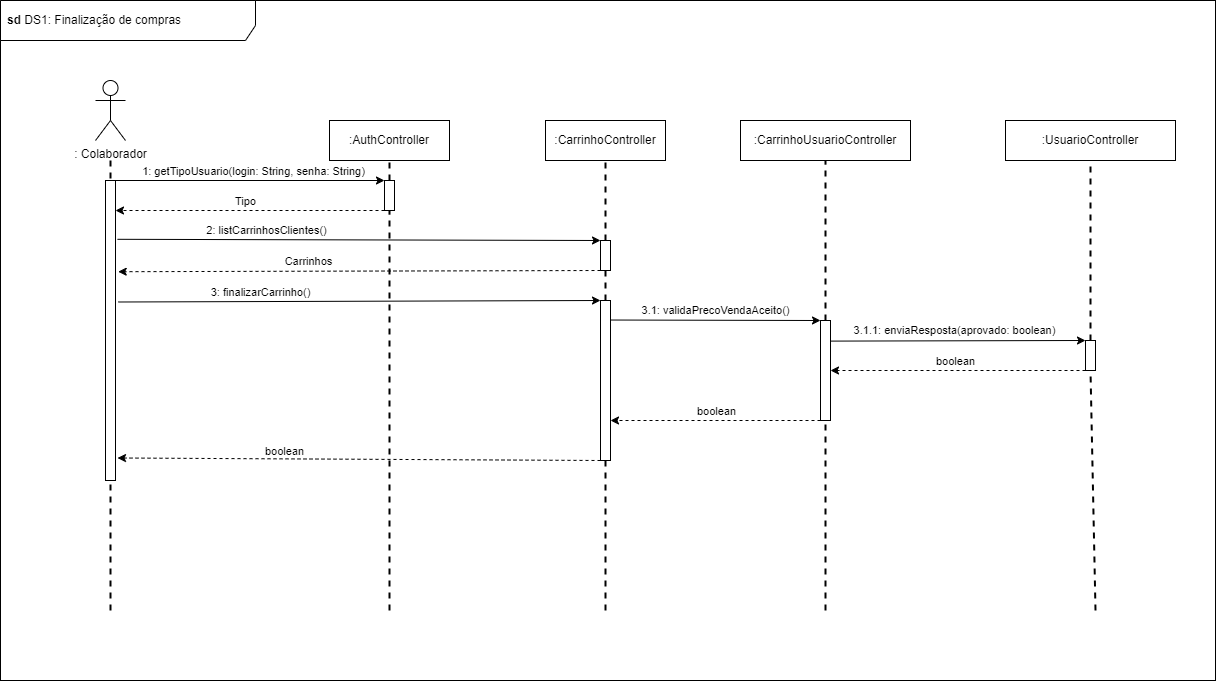

The diagram above was exported from draw.io. Its source (the exported page's mxGraphModel, read from the mxfile embedded in the PNG):
<mxGraphModel dx="1383" dy="1113" grid="1" gridSize="10" guides="1" tooltips="1" connect="1" arrows="1" fold="1" page="1" pageScale="1" pageWidth="850" pageHeight="1100" math="0" shadow="0">
  <root>
    <mxCell id="0" />
    <mxCell id="1" parent="0" />
    <mxCell id="90" value="" style="rounded=0;whiteSpace=wrap;html=1;" vertex="1" parent="1">
      <mxGeometry x="75" y="80" width="1215" height="680" as="geometry" />
    </mxCell>
    <mxCell id="2" value=": Colaborador" style="shape=umlActor;verticalLabelPosition=bottom;verticalAlign=top;html=1;outlineConnect=0;" vertex="1" parent="1">
      <mxGeometry x="170" y="160" width="30" height="60" as="geometry" />
    </mxCell>
    <mxCell id="3" value="" style="endArrow=none;dashed=1;html=1;strokeWidth=2;startArrow=none;" edge="1" parent="1">
      <mxGeometry width="50" height="50" relative="1" as="geometry">
        <mxPoint x="185" y="690" as="sourcePoint" />
        <mxPoint x="185" y="240" as="targetPoint" />
      </mxGeometry>
    </mxCell>
    <mxCell id="8" value="" style="endArrow=none;dashed=1;html=1;strokeWidth=2;startArrow=none;" edge="1" parent="1" source="45" target="13">
      <mxGeometry width="50" height="50" relative="1" as="geometry">
        <mxPoint x="464" y="690" as="sourcePoint" />
        <mxPoint x="464" y="270" as="targetPoint" />
      </mxGeometry>
    </mxCell>
    <mxCell id="13" value=":AuthController" style="rounded=0;whiteSpace=wrap;html=1;" vertex="1" parent="1">
      <mxGeometry x="404" y="200" width="120" height="40" as="geometry" />
    </mxCell>
    <mxCell id="48" style="edgeStyle=none;html=1;exitX=1;exitY=0;exitDx=0;exitDy=0;entryX=0;entryY=0;entryDx=0;entryDy=0;" edge="1" parent="1" source="44" target="45">
      <mxGeometry relative="1" as="geometry" />
    </mxCell>
    <mxCell id="49" value="1: getTipoUsuario(login: String, senha: String)" style="edgeLabel;html=1;align=center;verticalAlign=middle;resizable=0;points=[];" vertex="1" connectable="0" parent="48">
      <mxGeometry x="-0.2326" relative="1" as="geometry">
        <mxPoint x="34" y="-10" as="offset" />
      </mxGeometry>
    </mxCell>
    <mxCell id="59" style="edgeStyle=none;html=1;exitX=1.2;exitY=0.196;exitDx=0;exitDy=0;entryX=0;entryY=0;entryDx=0;entryDy=0;exitPerimeter=0;" edge="1" parent="1" source="44" target="57">
      <mxGeometry relative="1" as="geometry" />
    </mxCell>
    <mxCell id="60" value="2: listCarrinhosClientes()" style="edgeLabel;html=1;align=center;verticalAlign=middle;resizable=0;points=[];" vertex="1" connectable="0" parent="59">
      <mxGeometry x="-0.5615" y="1" relative="1" as="geometry">
        <mxPoint x="43" y="-9" as="offset" />
      </mxGeometry>
    </mxCell>
    <mxCell id="65" style="edgeStyle=none;html=1;exitX=1.269;exitY=0.405;exitDx=0;exitDy=0;entryX=0;entryY=0;entryDx=0;entryDy=0;exitPerimeter=0;" edge="1" parent="1" source="44" target="63">
      <mxGeometry relative="1" as="geometry" />
    </mxCell>
    <mxCell id="67" value="3: finalizarCarrinho()" style="edgeLabel;html=1;align=center;verticalAlign=middle;resizable=0;points=[];" vertex="1" connectable="0" parent="65">
      <mxGeometry x="-0.4137" y="1" relative="1" as="geometry">
        <mxPoint y="-9" as="offset" />
      </mxGeometry>
    </mxCell>
    <mxCell id="44" value="" style="rounded=0;whiteSpace=wrap;html=1;" vertex="1" parent="1">
      <mxGeometry x="180" y="260" width="10" height="300" as="geometry" />
    </mxCell>
    <mxCell id="47" value="" style="endArrow=none;dashed=1;html=1;strokeWidth=2;startArrow=none;" edge="1" parent="1" target="45">
      <mxGeometry width="50" height="50" relative="1" as="geometry">
        <mxPoint x="464" y="690" as="sourcePoint" />
        <mxPoint x="464" y="239.9999999999999" as="targetPoint" />
      </mxGeometry>
    </mxCell>
    <mxCell id="50" style="edgeStyle=none;html=1;exitX=0;exitY=1;exitDx=0;exitDy=0;dashed=1;" edge="1" parent="1" source="45">
      <mxGeometry relative="1" as="geometry">
        <mxPoint x="190" y="290" as="targetPoint" />
      </mxGeometry>
    </mxCell>
    <mxCell id="51" value="Tipo" style="edgeLabel;html=1;align=center;verticalAlign=middle;resizable=0;points=[];" vertex="1" connectable="0" parent="50">
      <mxGeometry x="0.1542" y="-2" relative="1" as="geometry">
        <mxPoint x="16" y="-8" as="offset" />
      </mxGeometry>
    </mxCell>
    <mxCell id="45" value="" style="rounded=0;whiteSpace=wrap;html=1;" vertex="1" parent="1">
      <mxGeometry x="459" y="260" width="10" height="30" as="geometry" />
    </mxCell>
    <mxCell id="52" value=":CarrinhoController" style="rounded=0;whiteSpace=wrap;html=1;" vertex="1" parent="1">
      <mxGeometry x="620" y="200" width="120" height="40" as="geometry" />
    </mxCell>
    <mxCell id="56" value="" style="endArrow=none;dashed=1;html=1;strokeWidth=2;startArrow=none;entryX=0.5;entryY=1;entryDx=0;entryDy=0;" edge="1" parent="1" source="57" target="52">
      <mxGeometry width="50" height="50" relative="1" as="geometry">
        <mxPoint x="680" y="690" as="sourcePoint" />
        <mxPoint x="474" y="300" as="targetPoint" />
      </mxGeometry>
    </mxCell>
    <mxCell id="58" value="" style="endArrow=none;dashed=1;html=1;strokeWidth=2;startArrow=none;entryX=0.5;entryY=1;entryDx=0;entryDy=0;" edge="1" parent="1" source="63" target="57">
      <mxGeometry width="50" height="50" relative="1" as="geometry">
        <mxPoint x="680" y="690" as="sourcePoint" />
        <mxPoint x="680" y="240" as="targetPoint" />
      </mxGeometry>
    </mxCell>
    <mxCell id="61" style="edgeStyle=none;html=1;exitX=0;exitY=1;exitDx=0;exitDy=0;entryX=1.269;entryY=0.304;entryDx=0;entryDy=0;entryPerimeter=0;dashed=1;" edge="1" parent="1" source="57" target="44">
      <mxGeometry relative="1" as="geometry" />
    </mxCell>
    <mxCell id="62" value="Carrinhos" style="edgeLabel;html=1;align=center;verticalAlign=middle;resizable=0;points=[];" vertex="1" connectable="0" parent="61">
      <mxGeometry x="0.2115" y="2" relative="1" as="geometry">
        <mxPoint y="-12" as="offset" />
      </mxGeometry>
    </mxCell>
    <mxCell id="57" value="" style="rounded=0;whiteSpace=wrap;html=1;" vertex="1" parent="1">
      <mxGeometry x="675" y="320" width="10" height="30" as="geometry" />
    </mxCell>
    <mxCell id="64" value="" style="endArrow=none;dashed=1;html=1;strokeWidth=2;startArrow=none;entryX=0.5;entryY=1;entryDx=0;entryDy=0;" edge="1" parent="1" target="63">
      <mxGeometry width="50" height="50" relative="1" as="geometry">
        <mxPoint x="680" y="690" as="sourcePoint" />
        <mxPoint x="680" y="350" as="targetPoint" />
      </mxGeometry>
    </mxCell>
    <mxCell id="72" value="3.1: validaPrecoVendaAceito()" style="edgeStyle=none;html=1;entryX=0;entryY=0;entryDx=0;entryDy=0;exitX=0.948;exitY=0.122;exitDx=0;exitDy=0;exitPerimeter=0;" edge="1" parent="1" source="63" target="70">
      <mxGeometry y="10" relative="1" as="geometry">
        <mxPoint x="730" y="410" as="sourcePoint" />
        <mxPoint as="offset" />
      </mxGeometry>
    </mxCell>
    <mxCell id="86" style="edgeStyle=none;html=1;exitX=0;exitY=1;exitDx=0;exitDy=0;entryX=1.2;entryY=0.925;entryDx=0;entryDy=0;entryPerimeter=0;dashed=1;" edge="1" parent="1" source="63" target="44">
      <mxGeometry relative="1" as="geometry" />
    </mxCell>
    <mxCell id="88" value="boolean" style="edgeLabel;html=1;align=center;verticalAlign=middle;resizable=0;points=[];" vertex="1" connectable="0" parent="86">
      <mxGeometry x="0.3146" y="-1" relative="1" as="geometry">
        <mxPoint y="-7" as="offset" />
      </mxGeometry>
    </mxCell>
    <mxCell id="63" value="" style="rounded=0;whiteSpace=wrap;html=1;" vertex="1" parent="1">
      <mxGeometry x="675" y="380" width="10" height="160" as="geometry" />
    </mxCell>
    <mxCell id="68" value=":CarrinhoUsuarioController" style="rounded=0;whiteSpace=wrap;html=1;" vertex="1" parent="1">
      <mxGeometry x="815" y="200" width="170" height="40" as="geometry" />
    </mxCell>
    <mxCell id="69" value="" style="endArrow=none;dashed=1;html=1;strokeWidth=2;startArrow=none;entryX=0.5;entryY=1;entryDx=0;entryDy=0;" edge="1" parent="1" source="70" target="68">
      <mxGeometry width="50" height="50" relative="1" as="geometry">
        <mxPoint x="900" y="690" as="sourcePoint" />
        <mxPoint x="690" y="250" as="targetPoint" />
      </mxGeometry>
    </mxCell>
    <mxCell id="71" value="" style="endArrow=none;dashed=1;html=1;strokeWidth=2;startArrow=none;entryX=0.5;entryY=1;entryDx=0;entryDy=0;" edge="1" parent="1" target="70">
      <mxGeometry width="50" height="50" relative="1" as="geometry">
        <mxPoint x="900" y="690" as="sourcePoint" />
        <mxPoint x="900" y="240" as="targetPoint" />
      </mxGeometry>
    </mxCell>
    <mxCell id="77" style="edgeStyle=none;html=1;exitX=0;exitY=1;exitDx=0;exitDy=0;entryX=1;entryY=0.75;entryDx=0;entryDy=0;dashed=1;" edge="1" parent="1" source="70" target="63">
      <mxGeometry relative="1" as="geometry" />
    </mxCell>
    <mxCell id="79" value="3.1.1: enviaResposta(aprovado: boolean)" style="edgeStyle=none;html=1;exitX=1.007;exitY=0.206;exitDx=0;exitDy=0;entryX=0;entryY=0;entryDx=0;entryDy=0;exitPerimeter=0;" edge="1" parent="1" source="70" target="80">
      <mxGeometry x="-0.0197" y="10" relative="1" as="geometry">
        <mxPoint x="1080" y="425.2222222222222" as="targetPoint" />
        <mxPoint as="offset" />
      </mxGeometry>
    </mxCell>
    <mxCell id="70" value="" style="rounded=0;whiteSpace=wrap;html=1;" vertex="1" parent="1">
      <mxGeometry x="895" y="400" width="10" height="100" as="geometry" />
    </mxCell>
    <mxCell id="76" value=":UsuarioController" style="rounded=0;whiteSpace=wrap;html=1;" vertex="1" parent="1">
      <mxGeometry x="1080" y="200" width="170" height="40" as="geometry" />
    </mxCell>
    <mxCell id="78" value="" style="endArrow=none;dashed=1;html=1;strokeWidth=2;startArrow=none;entryX=0.5;entryY=1;entryDx=0;entryDy=0;" edge="1" parent="1" source="80" target="76">
      <mxGeometry width="50" height="50" relative="1" as="geometry">
        <mxPoint x="1170" y="690" as="sourcePoint" />
        <mxPoint x="960" y="250" as="targetPoint" />
      </mxGeometry>
    </mxCell>
    <mxCell id="81" value="" style="endArrow=none;dashed=1;html=1;strokeWidth=2;startArrow=none;entryX=0.5;entryY=1;entryDx=0;entryDy=0;" edge="1" parent="1" target="80">
      <mxGeometry width="50" height="50" relative="1" as="geometry">
        <mxPoint x="1170" y="690" as="sourcePoint" />
        <mxPoint x="1165" y="240" as="targetPoint" />
      </mxGeometry>
    </mxCell>
    <mxCell id="83" style="edgeStyle=none;html=1;exitX=0;exitY=1;exitDx=0;exitDy=0;entryX=1;entryY=0.5;entryDx=0;entryDy=0;dashed=1;" edge="1" parent="1" source="80" target="70">
      <mxGeometry relative="1" as="geometry" />
    </mxCell>
    <mxCell id="84" value="boolean" style="edgeLabel;html=1;align=center;verticalAlign=middle;resizable=0;points=[];" vertex="1" connectable="0" parent="83">
      <mxGeometry x="0.2179" y="-2" relative="1" as="geometry">
        <mxPoint x="25" y="-8" as="offset" />
      </mxGeometry>
    </mxCell>
    <mxCell id="80" value="" style="rounded=0;whiteSpace=wrap;html=1;" vertex="1" parent="1">
      <mxGeometry x="1160" y="420" width="10" height="30" as="geometry" />
    </mxCell>
    <mxCell id="85" value="boolean" style="edgeLabel;html=1;align=center;verticalAlign=middle;resizable=0;points=[];" vertex="1" connectable="0" parent="1">
      <mxGeometry x="789.9999999999998" y="490" as="geometry" />
    </mxCell>
    <mxCell id="89" value="&lt;b&gt;sd &lt;/b&gt;DS1: Finalização de compras" style="shape=umlFrame;whiteSpace=wrap;html=1;width=255;height=40;boundedLbl=1;verticalAlign=middle;align=left;spacingLeft=5;" vertex="1" parent="1">
      <mxGeometry x="75" y="80" width="1215" height="680" as="geometry" />
    </mxCell>
  </root>
</mxGraphModel>